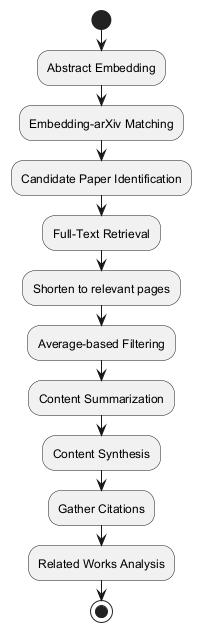

The diagram above was rendered by PlantUML. Its source (embedded in the PNG):
@startuml
start
:Abstract Embedding;
:Embedding-arXiv Matching;
:Candidate Paper Identification;
:Full-Text Retrieval;
:Shorten to relevant pages;
:Average-based Filtering;
:Content Summarization;
:Content Synthesis;
:Gather Citations;
:Related Works Analysis;
stop
@enduml